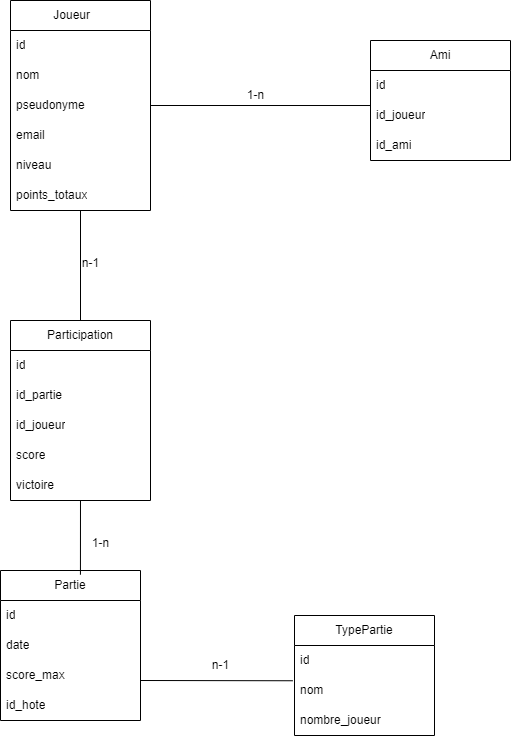

The diagram above was exported from draw.io. Its source (the exported page's mxGraphModel, read from the mxfile embedded in the PNG):
<mxGraphModel dx="1674" dy="778" grid="1" gridSize="10" guides="1" tooltips="1" connect="1" arrows="1" fold="1" page="1" pageScale="1" pageWidth="827" pageHeight="1169" math="0" shadow="0">
  <root>
    <mxCell id="0" />
    <mxCell id="1" parent="0" />
    <mxCell id="4DJ7_20j-bLBhHFhTV-q-1" value="Joueur&lt;span style=&quot;white-space: pre;&quot;&gt;&#09;&lt;/span&gt;" style="swimlane;fontStyle=0;childLayout=stackLayout;horizontal=1;startSize=30;horizontalStack=0;resizeParent=1;resizeParentMax=0;resizeLast=0;collapsible=1;marginBottom=0;whiteSpace=wrap;html=1;" parent="1" vertex="1">
      <mxGeometry x="60" y="100" width="140" height="210" as="geometry" />
    </mxCell>
    <mxCell id="4DJ7_20j-bLBhHFhTV-q-2" value="id" style="text;strokeColor=none;fillColor=none;align=left;verticalAlign=middle;spacingLeft=4;spacingRight=4;overflow=hidden;points=[[0,0.5],[1,0.5]];portConstraint=eastwest;rotatable=0;whiteSpace=wrap;html=1;" parent="4DJ7_20j-bLBhHFhTV-q-1" vertex="1">
      <mxGeometry y="30" width="140" height="30" as="geometry" />
    </mxCell>
    <mxCell id="4DJ7_20j-bLBhHFhTV-q-3" value="nom" style="text;strokeColor=none;fillColor=none;align=left;verticalAlign=middle;spacingLeft=4;spacingRight=4;overflow=hidden;points=[[0,0.5],[1,0.5]];portConstraint=eastwest;rotatable=0;whiteSpace=wrap;html=1;" parent="4DJ7_20j-bLBhHFhTV-q-1" vertex="1">
      <mxGeometry y="60" width="140" height="30" as="geometry" />
    </mxCell>
    <mxCell id="4DJ7_20j-bLBhHFhTV-q-4" value="pseudonyme" style="text;strokeColor=none;fillColor=none;align=left;verticalAlign=middle;spacingLeft=4;spacingRight=4;overflow=hidden;points=[[0,0.5],[1,0.5]];portConstraint=eastwest;rotatable=0;whiteSpace=wrap;html=1;" parent="4DJ7_20j-bLBhHFhTV-q-1" vertex="1">
      <mxGeometry y="90" width="140" height="30" as="geometry" />
    </mxCell>
    <mxCell id="4DJ7_20j-bLBhHFhTV-q-5" value="email" style="text;strokeColor=none;fillColor=none;align=left;verticalAlign=middle;spacingLeft=4;spacingRight=4;overflow=hidden;points=[[0,0.5],[1,0.5]];portConstraint=eastwest;rotatable=0;whiteSpace=wrap;html=1;" parent="4DJ7_20j-bLBhHFhTV-q-1" vertex="1">
      <mxGeometry y="120" width="140" height="30" as="geometry" />
    </mxCell>
    <mxCell id="4DJ7_20j-bLBhHFhTV-q-6" value="niveau" style="text;strokeColor=none;fillColor=none;align=left;verticalAlign=middle;spacingLeft=4;spacingRight=4;overflow=hidden;points=[[0,0.5],[1,0.5]];portConstraint=eastwest;rotatable=0;whiteSpace=wrap;html=1;" parent="4DJ7_20j-bLBhHFhTV-q-1" vertex="1">
      <mxGeometry y="150" width="140" height="30" as="geometry" />
    </mxCell>
    <mxCell id="4DJ7_20j-bLBhHFhTV-q-7" value="points_totaux" style="text;strokeColor=none;fillColor=none;align=left;verticalAlign=middle;spacingLeft=4;spacingRight=4;overflow=hidden;points=[[0,0.5],[1,0.5]];portConstraint=eastwest;rotatable=0;whiteSpace=wrap;html=1;" parent="4DJ7_20j-bLBhHFhTV-q-1" vertex="1">
      <mxGeometry y="180" width="140" height="30" as="geometry" />
    </mxCell>
    <mxCell id="4DJ7_20j-bLBhHFhTV-q-8" value="Ami" style="swimlane;fontStyle=0;childLayout=stackLayout;horizontal=1;startSize=30;horizontalStack=0;resizeParent=1;resizeParentMax=0;resizeLast=0;collapsible=1;marginBottom=0;whiteSpace=wrap;html=1;" parent="1" vertex="1">
      <mxGeometry x="420" y="140" width="140" height="120" as="geometry" />
    </mxCell>
    <mxCell id="4DJ7_20j-bLBhHFhTV-q-9" value="id" style="text;strokeColor=none;fillColor=none;align=left;verticalAlign=middle;spacingLeft=4;spacingRight=4;overflow=hidden;points=[[0,0.5],[1,0.5]];portConstraint=eastwest;rotatable=0;whiteSpace=wrap;html=1;" parent="4DJ7_20j-bLBhHFhTV-q-8" vertex="1">
      <mxGeometry y="30" width="140" height="30" as="geometry" />
    </mxCell>
    <mxCell id="4DJ7_20j-bLBhHFhTV-q-10" value="id_joueur" style="text;strokeColor=none;fillColor=none;align=left;verticalAlign=middle;spacingLeft=4;spacingRight=4;overflow=hidden;points=[[0,0.5],[1,0.5]];portConstraint=eastwest;rotatable=0;whiteSpace=wrap;html=1;" parent="4DJ7_20j-bLBhHFhTV-q-8" vertex="1">
      <mxGeometry y="60" width="140" height="30" as="geometry" />
    </mxCell>
    <mxCell id="4DJ7_20j-bLBhHFhTV-q-11" value="id_ami" style="text;strokeColor=none;fillColor=none;align=left;verticalAlign=middle;spacingLeft=4;spacingRight=4;overflow=hidden;points=[[0,0.5],[1,0.5]];portConstraint=eastwest;rotatable=0;whiteSpace=wrap;html=1;" parent="4DJ7_20j-bLBhHFhTV-q-8" vertex="1">
      <mxGeometry y="90" width="140" height="30" as="geometry" />
    </mxCell>
    <mxCell id="4DJ7_20j-bLBhHFhTV-q-12" value="1-n" style="text;html=1;align=center;verticalAlign=middle;resizable=0;points=[];autosize=1;strokeColor=none;fillColor=none;" parent="1" vertex="1">
      <mxGeometry x="285" y="180" width="40" height="30" as="geometry" />
    </mxCell>
    <mxCell id="4DJ7_20j-bLBhHFhTV-q-13" value="Partie" style="swimlane;fontStyle=0;childLayout=stackLayout;horizontal=1;startSize=30;horizontalStack=0;resizeParent=1;resizeParentMax=0;resizeLast=0;collapsible=1;marginBottom=0;whiteSpace=wrap;html=1;" parent="1" vertex="1">
      <mxGeometry x="50" y="670" width="140" height="150" as="geometry" />
    </mxCell>
    <mxCell id="4DJ7_20j-bLBhHFhTV-q-14" value="id" style="text;strokeColor=none;fillColor=none;align=left;verticalAlign=middle;spacingLeft=4;spacingRight=4;overflow=hidden;points=[[0,0.5],[1,0.5]];portConstraint=eastwest;rotatable=0;whiteSpace=wrap;html=1;" parent="4DJ7_20j-bLBhHFhTV-q-13" vertex="1">
      <mxGeometry y="30" width="140" height="30" as="geometry" />
    </mxCell>
    <mxCell id="4DJ7_20j-bLBhHFhTV-q-15" value="date" style="text;strokeColor=none;fillColor=none;align=left;verticalAlign=middle;spacingLeft=4;spacingRight=4;overflow=hidden;points=[[0,0.5],[1,0.5]];portConstraint=eastwest;rotatable=0;whiteSpace=wrap;html=1;" parent="4DJ7_20j-bLBhHFhTV-q-13" vertex="1">
      <mxGeometry y="60" width="140" height="30" as="geometry" />
    </mxCell>
    <mxCell id="4DJ7_20j-bLBhHFhTV-q-16" value="score_max" style="text;strokeColor=none;fillColor=none;align=left;verticalAlign=middle;spacingLeft=4;spacingRight=4;overflow=hidden;points=[[0,0.5],[1,0.5]];portConstraint=eastwest;rotatable=0;whiteSpace=wrap;html=1;" parent="4DJ7_20j-bLBhHFhTV-q-13" vertex="1">
      <mxGeometry y="90" width="140" height="30" as="geometry" />
    </mxCell>
    <mxCell id="4DJ7_20j-bLBhHFhTV-q-17" value="id_hote" style="text;strokeColor=none;fillColor=none;align=left;verticalAlign=middle;spacingLeft=4;spacingRight=4;overflow=hidden;points=[[0,0.5],[1,0.5]];portConstraint=eastwest;rotatable=0;whiteSpace=wrap;html=1;" parent="4DJ7_20j-bLBhHFhTV-q-13" vertex="1">
      <mxGeometry y="120" width="140" height="30" as="geometry" />
    </mxCell>
    <mxCell id="4DJ7_20j-bLBhHFhTV-q-18" value="Participation" style="swimlane;fontStyle=0;childLayout=stackLayout;horizontal=1;startSize=30;horizontalStack=0;resizeParent=1;resizeParentMax=0;resizeLast=0;collapsible=1;marginBottom=0;whiteSpace=wrap;html=1;" parent="1" vertex="1">
      <mxGeometry x="60" y="420" width="140" height="180" as="geometry" />
    </mxCell>
    <mxCell id="4DJ7_20j-bLBhHFhTV-q-19" value="id" style="text;strokeColor=none;fillColor=none;align=left;verticalAlign=middle;spacingLeft=4;spacingRight=4;overflow=hidden;points=[[0,0.5],[1,0.5]];portConstraint=eastwest;rotatable=0;whiteSpace=wrap;html=1;" parent="4DJ7_20j-bLBhHFhTV-q-18" vertex="1">
      <mxGeometry y="30" width="140" height="30" as="geometry" />
    </mxCell>
    <mxCell id="4DJ7_20j-bLBhHFhTV-q-20" value="id_partie" style="text;strokeColor=none;fillColor=none;align=left;verticalAlign=middle;spacingLeft=4;spacingRight=4;overflow=hidden;points=[[0,0.5],[1,0.5]];portConstraint=eastwest;rotatable=0;whiteSpace=wrap;html=1;" parent="4DJ7_20j-bLBhHFhTV-q-18" vertex="1">
      <mxGeometry y="60" width="140" height="30" as="geometry" />
    </mxCell>
    <mxCell id="4DJ7_20j-bLBhHFhTV-q-21" value="id_joueur" style="text;strokeColor=none;fillColor=none;align=left;verticalAlign=middle;spacingLeft=4;spacingRight=4;overflow=hidden;points=[[0,0.5],[1,0.5]];portConstraint=eastwest;rotatable=0;whiteSpace=wrap;html=1;" parent="4DJ7_20j-bLBhHFhTV-q-18" vertex="1">
      <mxGeometry y="90" width="140" height="30" as="geometry" />
    </mxCell>
    <mxCell id="4DJ7_20j-bLBhHFhTV-q-22" value="score" style="text;strokeColor=none;fillColor=none;align=left;verticalAlign=middle;spacingLeft=4;spacingRight=4;overflow=hidden;points=[[0,0.5],[1,0.5]];portConstraint=eastwest;rotatable=0;whiteSpace=wrap;html=1;" parent="4DJ7_20j-bLBhHFhTV-q-18" vertex="1">
      <mxGeometry y="120" width="140" height="30" as="geometry" />
    </mxCell>
    <mxCell id="4DJ7_20j-bLBhHFhTV-q-23" value="victoire" style="text;strokeColor=none;fillColor=none;align=left;verticalAlign=middle;spacingLeft=4;spacingRight=4;overflow=hidden;points=[[0,0.5],[1,0.5]];portConstraint=eastwest;rotatable=0;whiteSpace=wrap;html=1;" parent="4DJ7_20j-bLBhHFhTV-q-18" vertex="1">
      <mxGeometry y="150" width="140" height="30" as="geometry" />
    </mxCell>
    <mxCell id="4DJ7_20j-bLBhHFhTV-q-24" value="" style="endArrow=none;html=1;rounded=0;entryX=1;entryY=0.5;entryDx=0;entryDy=0;exitX=0;exitY=0.167;exitDx=0;exitDy=0;exitPerimeter=0;" parent="1" source="4DJ7_20j-bLBhHFhTV-q-10" target="4DJ7_20j-bLBhHFhTV-q-4" edge="1">
      <mxGeometry width="50" height="50" relative="1" as="geometry">
        <mxPoint x="400" y="510" as="sourcePoint" />
        <mxPoint x="230" y="240" as="targetPoint" />
      </mxGeometry>
    </mxCell>
    <mxCell id="4DJ7_20j-bLBhHFhTV-q-25" value="" style="endArrow=none;html=1;rounded=0;" parent="1" source="4DJ7_20j-bLBhHFhTV-q-18" target="4DJ7_20j-bLBhHFhTV-q-7" edge="1">
      <mxGeometry width="50" height="50" relative="1" as="geometry">
        <mxPoint x="360" y="380" as="sourcePoint" />
        <mxPoint x="140" y="380" as="targetPoint" />
      </mxGeometry>
    </mxCell>
    <mxCell id="4DJ7_20j-bLBhHFhTV-q-26" value="n-1" style="text;html=1;align=center;verticalAlign=middle;resizable=0;points=[];autosize=1;strokeColor=none;fillColor=none;" parent="1" vertex="1">
      <mxGeometry x="120" y="348" width="40" height="30" as="geometry" />
    </mxCell>
    <mxCell id="4DJ7_20j-bLBhHFhTV-q-27" value="" style="endArrow=none;html=1;rounded=0;exitX=0.571;exitY=0.028;exitDx=0;exitDy=0;exitPerimeter=0;" parent="1" source="4DJ7_20j-bLBhHFhTV-q-13" target="4DJ7_20j-bLBhHFhTV-q-23" edge="1">
      <mxGeometry width="50" height="50" relative="1" as="geometry">
        <mxPoint x="440" y="670" as="sourcePoint" />
        <mxPoint x="220" y="670" as="targetPoint" />
      </mxGeometry>
    </mxCell>
    <mxCell id="4DJ7_20j-bLBhHFhTV-q-28" value="1-n" style="text;html=1;align=center;verticalAlign=middle;resizable=0;points=[];autosize=1;strokeColor=none;fillColor=none;" parent="1" vertex="1">
      <mxGeometry x="130" y="628" width="40" height="30" as="geometry" />
    </mxCell>
    <mxCell id="4DJ7_20j-bLBhHFhTV-q-29" value="TypePartie" style="swimlane;fontStyle=0;childLayout=stackLayout;horizontal=1;startSize=30;horizontalStack=0;resizeParent=1;resizeParentMax=0;resizeLast=0;collapsible=1;marginBottom=0;whiteSpace=wrap;html=1;" parent="1" vertex="1">
      <mxGeometry x="344" y="715" width="140" height="120" as="geometry" />
    </mxCell>
    <mxCell id="4DJ7_20j-bLBhHFhTV-q-30" value="id" style="text;strokeColor=none;fillColor=none;align=left;verticalAlign=middle;spacingLeft=4;spacingRight=4;overflow=hidden;points=[[0,0.5],[1,0.5]];portConstraint=eastwest;rotatable=0;whiteSpace=wrap;html=1;" parent="4DJ7_20j-bLBhHFhTV-q-29" vertex="1">
      <mxGeometry y="30" width="140" height="30" as="geometry" />
    </mxCell>
    <mxCell id="4DJ7_20j-bLBhHFhTV-q-31" value="nom" style="text;strokeColor=none;fillColor=none;align=left;verticalAlign=middle;spacingLeft=4;spacingRight=4;overflow=hidden;points=[[0,0.5],[1,0.5]];portConstraint=eastwest;rotatable=0;whiteSpace=wrap;html=1;" parent="4DJ7_20j-bLBhHFhTV-q-29" vertex="1">
      <mxGeometry y="60" width="140" height="30" as="geometry" />
    </mxCell>
    <mxCell id="4DJ7_20j-bLBhHFhTV-q-32" value="nombre_joueur" style="text;strokeColor=none;fillColor=none;align=left;verticalAlign=middle;spacingLeft=4;spacingRight=4;overflow=hidden;points=[[0,0.5],[1,0.5]];portConstraint=eastwest;rotatable=0;whiteSpace=wrap;html=1;" parent="4DJ7_20j-bLBhHFhTV-q-29" vertex="1">
      <mxGeometry y="90" width="140" height="30" as="geometry" />
    </mxCell>
    <mxCell id="4DJ7_20j-bLBhHFhTV-q-33" value="" style="endArrow=none;html=1;rounded=0;entryX=-0.013;entryY=0.175;entryDx=0;entryDy=0;entryPerimeter=0;" parent="1" target="4DJ7_20j-bLBhHFhTV-q-31" edge="1">
      <mxGeometry width="50" height="50" relative="1" as="geometry">
        <mxPoint x="190" y="780" as="sourcePoint" />
        <mxPoint x="340" y="780" as="targetPoint" />
      </mxGeometry>
    </mxCell>
    <mxCell id="4DJ7_20j-bLBhHFhTV-q-34" value="n-1" style="text;html=1;align=center;verticalAlign=middle;resizable=0;points=[];autosize=1;strokeColor=none;fillColor=none;" parent="1" vertex="1">
      <mxGeometry x="250" y="750" width="40" height="30" as="geometry" />
    </mxCell>
  </root>
</mxGraphModel>